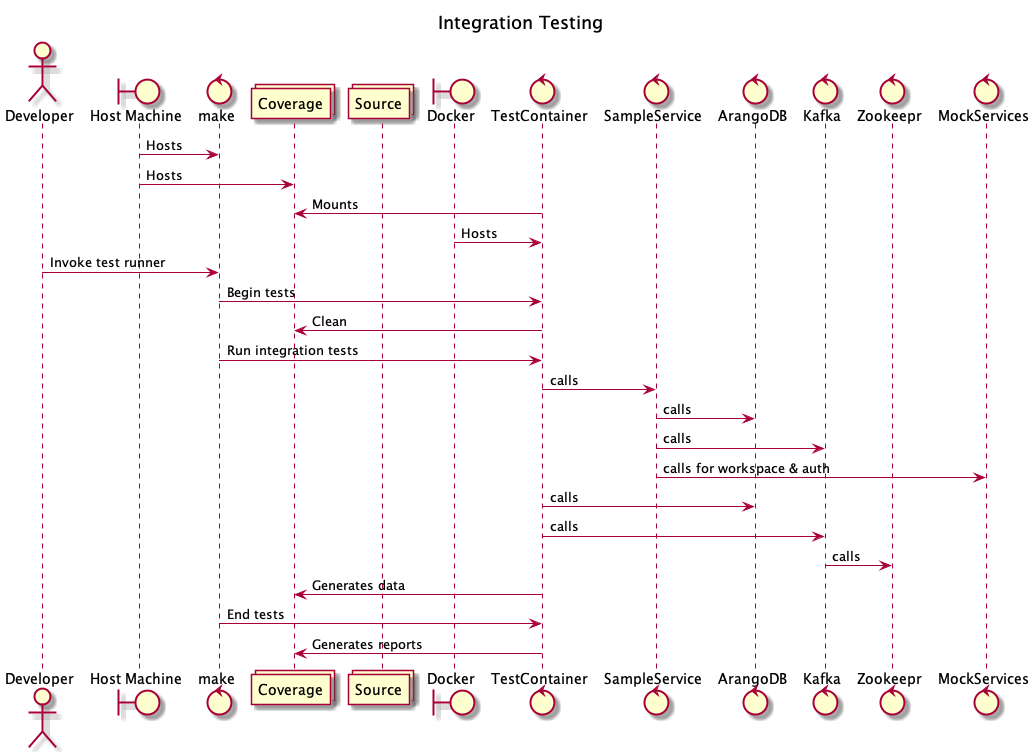

The diagram above was rendered by PlantUML. Its source (embedded in the PNG):
@startuml integration-tests-sequence
title Integration Testing

actor Developer as developer
boundary "Host Machine" as host 
control make as make
collections Coverage as coverage
collections Source as source
boundary Docker as docker
control TestContainer as testContainer
control SampleService as sampleService
control ArangoDB as arangoDB
control Kafka as kafka
control Zookeepr as zookeeper
control MockServices as mockServices

' These are more relations, but in terms of process they are
' part of the system process which makes these resources available
host -> make : Hosts
host -> coverage: Hosts
testContainer -> coverage: Mounts
docker -> testContainer: Hosts

' Actual test process
developer -> make : Invoke test runner
make -> testContainer: Begin tests
testContainer -> coverage: Clean
make -> testContainer: Run integration tests
testContainer -> sampleService: calls
sampleService -> arangoDB: calls
sampleService -> kafka: calls
sampleService -> mockServices: calls for workspace & auth
testContainer -> arangoDB: calls
testContainer -> kafka: calls
kafka -> zookeeper: calls
testContainer -> coverage: Generates data
make -> testContainer: End tests
testContainer -> coverage: Generates reports


@enduml